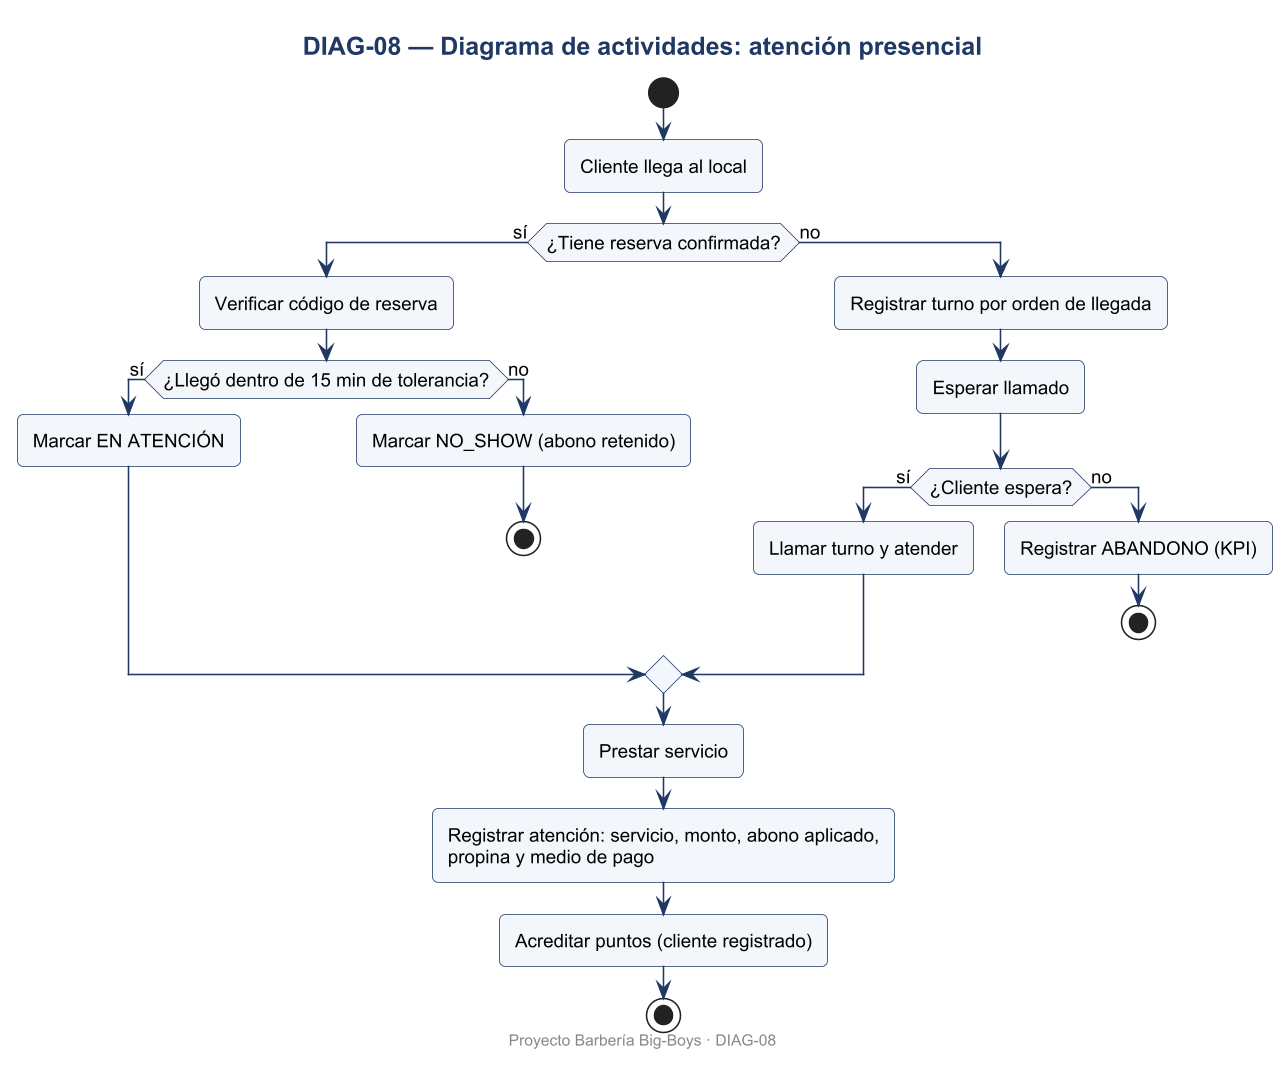

The diagram above was rendered by PlantUML. Its source (embedded in the PNG):
@startuml DIAG-08
skinparamlocked dpi 150
skinparam defaultFontName Arial
skinparam defaultFontSize 12
skinparam shadowing false
skinparam roundcorner 8
skinparam titleFontSize 16
skinparam titleFontStyle bold
skinparam titleFontColor #1F3864
skinparam ArrowColor #1F3864
skinparam BorderColor #1F3864
skinparam BackgroundColor #FFFFFF
skinparam class {
  BackgroundColor #F3F6FB
  HeaderBackgroundColor #DCE6F2
  BorderColor #1F3864
}
skinparam usecase {
  BackgroundColor #F3F6FB
  BorderColor #1F3864
}
skinparam actorBorderColor #1F3864
skinparam packageBorderColor #1F3864
skinparam componentBackgroundColor #F3F6FB
skinparam nodeBackgroundColor #F7F7F7
skinparam databaseBackgroundColor #FFF4D6
skinparam activityBackgroundColor #F3F6FB
skinparam activityBorderColor #1F3864
skinparam stateBackgroundColor #F3F6FB
skinparam stateBorderColor #1F3864
skinparam sequenceParticipantBackgroundColor #F3F6FB
skinparam sequenceLifeLineBorderColor #8899AA
skinparam noteBackgroundColor #FFF9E6
skinparam noteBorderColor #C9A227

title DIAG-08 — Diagrama de actividades: atención presencial
start
:Cliente llega al local;
if (¿Tiene reserva confirmada?) then (sí)
  :Verificar código de reserva;
  if (¿Llegó dentro de 15 min de tolerancia?) then (sí)
    :Marcar EN ATENCIÓN;
  else (no)
    :Marcar NO_SHOW (abono retenido);
    stop
  endif
else (no)
  :Registrar turno por orden de llegada;
  :Esperar llamado;
  if (¿Cliente espera?) then (sí)
    :Llamar turno y atender;
  else (no)
    :Registrar ABANDONO (KPI);
    stop
  endif
endif
:Prestar servicio;
:Registrar atención: servicio, monto, abono aplicado,\npropina y medio de pago;
:Acreditar puntos (cliente registrado);
stop

footer Proyecto Barbería Big-Boys · DIAG-08
@enduml